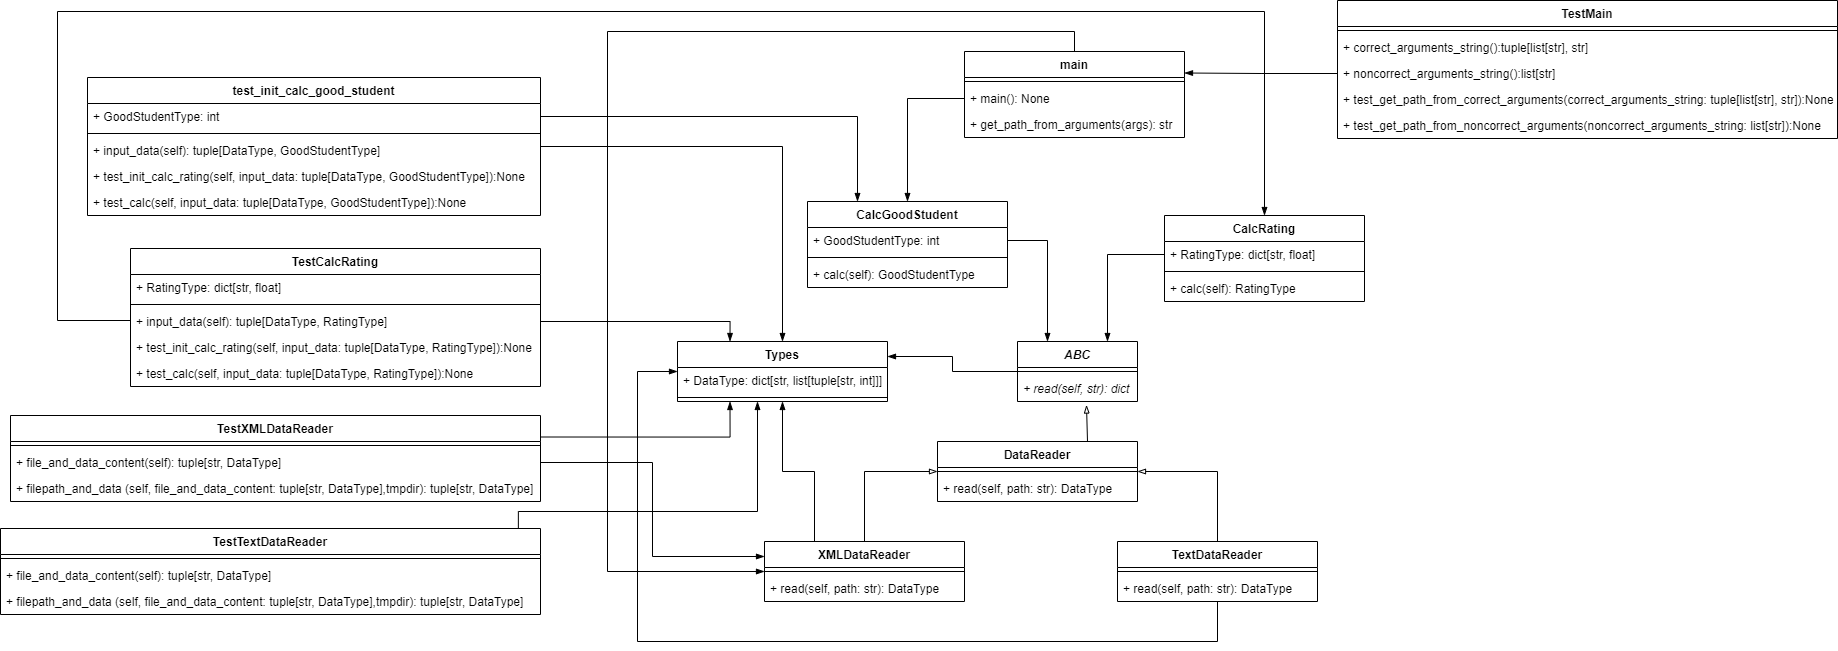

The diagram above was exported from draw.io. Its source (the exported page's mxGraphModel, read from the mxfile embedded in the PNG):
<mxGraphModel dx="2111" dy="2230" grid="1" gridSize="10" guides="1" tooltips="1" connect="1" arrows="1" fold="1" page="1" pageScale="1" pageWidth="827" pageHeight="1169" math="0" shadow="0">
  <root>
    <mxCell id="0" />
    <mxCell id="1" parent="0" />
    <mxCell id="77" style="edgeStyle=orthogonalEdgeStyle;rounded=0;orthogonalLoop=1;jettySize=auto;html=1;endArrow=blockThin;endFill=1;" edge="1" parent="1" source="2" target="36">
      <mxGeometry relative="1" as="geometry">
        <Array as="points">
          <mxPoint x="737" y="-10" />
          <mxPoint x="270" y="-10" />
          <mxPoint x="270" y="530" />
        </Array>
      </mxGeometry>
    </mxCell>
    <mxCell id="2" value="main" style="swimlane;fontStyle=1;align=center;verticalAlign=top;childLayout=stackLayout;horizontal=1;startSize=26;horizontalStack=0;resizeParent=1;resizeParentMax=0;resizeLast=0;collapsible=1;marginBottom=0;" vertex="1" parent="1">
      <mxGeometry x="627" y="10" width="220" height="86" as="geometry" />
    </mxCell>
    <mxCell id="4" value="" style="line;strokeWidth=1;fillColor=none;align=left;verticalAlign=middle;spacingTop=-1;spacingLeft=3;spacingRight=3;rotatable=0;labelPosition=right;points=[];portConstraint=eastwest;" vertex="1" parent="2">
      <mxGeometry y="26" width="220" height="8" as="geometry" />
    </mxCell>
    <mxCell id="5" value="+ main(): None" style="text;strokeColor=none;fillColor=none;align=left;verticalAlign=top;spacingLeft=4;spacingRight=4;overflow=hidden;rotatable=0;points=[[0,0.5],[1,0.5]];portConstraint=eastwest;" vertex="1" parent="2">
      <mxGeometry y="34" width="220" height="26" as="geometry" />
    </mxCell>
    <mxCell id="6" value="+ get_path_from_arguments(args): str" style="text;strokeColor=none;fillColor=none;align=left;verticalAlign=top;spacingLeft=4;spacingRight=4;overflow=hidden;rotatable=0;points=[[0,0.5],[1,0.5]];portConstraint=eastwest;" vertex="1" parent="2">
      <mxGeometry y="60" width="220" height="26" as="geometry" />
    </mxCell>
    <mxCell id="8" value="CalcGoodStudent" style="swimlane;fontStyle=1;align=center;verticalAlign=top;childLayout=stackLayout;horizontal=1;startSize=26;horizontalStack=0;resizeParent=1;resizeParentMax=0;resizeLast=0;collapsible=1;marginBottom=0;" vertex="1" parent="1">
      <mxGeometry x="470" y="160" width="200" height="86" as="geometry" />
    </mxCell>
    <mxCell id="9" value="+ GoodStudentType: int" style="text;strokeColor=none;fillColor=none;align=left;verticalAlign=top;spacingLeft=4;spacingRight=4;overflow=hidden;rotatable=0;points=[[0,0.5],[1,0.5]];portConstraint=eastwest;" vertex="1" parent="8">
      <mxGeometry y="26" width="200" height="26" as="geometry" />
    </mxCell>
    <mxCell id="10" value="" style="line;strokeWidth=1;fillColor=none;align=left;verticalAlign=middle;spacingTop=-1;spacingLeft=3;spacingRight=3;rotatable=0;labelPosition=right;points=[];portConstraint=eastwest;" vertex="1" parent="8">
      <mxGeometry y="52" width="200" height="8" as="geometry" />
    </mxCell>
    <mxCell id="11" value="+ calc(self): GoodStudentType" style="text;strokeColor=none;fillColor=none;align=left;verticalAlign=top;spacingLeft=4;spacingRight=4;overflow=hidden;rotatable=0;points=[[0,0.5],[1,0.5]];portConstraint=eastwest;" vertex="1" parent="8">
      <mxGeometry y="60" width="200" height="26" as="geometry" />
    </mxCell>
    <mxCell id="12" value="CalcRating" style="swimlane;fontStyle=1;align=center;verticalAlign=top;childLayout=stackLayout;horizontal=1;startSize=26;horizontalStack=0;resizeParent=1;resizeParentMax=0;resizeLast=0;collapsible=1;marginBottom=0;" vertex="1" parent="1">
      <mxGeometry x="827" y="174" width="200" height="86" as="geometry" />
    </mxCell>
    <mxCell id="13" value="+ RatingType: dict[str, float]" style="text;strokeColor=none;fillColor=none;align=left;verticalAlign=top;spacingLeft=4;spacingRight=4;overflow=hidden;rotatable=0;points=[[0,0.5],[1,0.5]];portConstraint=eastwest;" vertex="1" parent="12">
      <mxGeometry y="26" width="200" height="26" as="geometry" />
    </mxCell>
    <mxCell id="14" value="" style="line;strokeWidth=1;fillColor=none;align=left;verticalAlign=middle;spacingTop=-1;spacingLeft=3;spacingRight=3;rotatable=0;labelPosition=right;points=[];portConstraint=eastwest;" vertex="1" parent="12">
      <mxGeometry y="52" width="200" height="8" as="geometry" />
    </mxCell>
    <mxCell id="15" value="+ calc(self): RatingType" style="text;strokeColor=none;fillColor=none;align=left;verticalAlign=top;spacingLeft=4;spacingRight=4;overflow=hidden;rotatable=0;points=[[0,0.5],[1,0.5]];portConstraint=eastwest;" vertex="1" parent="12">
      <mxGeometry y="60" width="200" height="26" as="geometry" />
    </mxCell>
    <mxCell id="68" style="edgeStyle=orthogonalEdgeStyle;rounded=0;orthogonalLoop=1;jettySize=auto;html=1;exitX=0.75;exitY=0;exitDx=0;exitDy=0;entryX=0.575;entryY=1.135;entryDx=0;entryDy=0;entryPerimeter=0;endArrow=blockThin;endFill=0;" edge="1" parent="1" source="16" target="24">
      <mxGeometry relative="1" as="geometry" />
    </mxCell>
    <mxCell id="16" value="DataReader" style="swimlane;fontStyle=1;align=center;verticalAlign=top;childLayout=stackLayout;horizontal=1;startSize=26;horizontalStack=0;resizeParent=1;resizeParentMax=0;resizeLast=0;collapsible=1;marginBottom=0;" vertex="1" parent="1">
      <mxGeometry x="600" y="400" width="200" height="60" as="geometry" />
    </mxCell>
    <mxCell id="18" value="" style="line;strokeWidth=1;fillColor=none;align=left;verticalAlign=middle;spacingTop=-1;spacingLeft=3;spacingRight=3;rotatable=0;labelPosition=right;points=[];portConstraint=eastwest;" vertex="1" parent="16">
      <mxGeometry y="26" width="200" height="8" as="geometry" />
    </mxCell>
    <mxCell id="19" value="+ read(self, path: str): DataType" style="text;strokeColor=none;fillColor=none;align=left;verticalAlign=top;spacingLeft=4;spacingRight=4;overflow=hidden;rotatable=0;points=[[0,0.5],[1,0.5]];portConstraint=eastwest;" vertex="1" parent="16">
      <mxGeometry y="34" width="200" height="26" as="geometry" />
    </mxCell>
    <mxCell id="71" style="edgeStyle=orthogonalEdgeStyle;rounded=0;orthogonalLoop=1;jettySize=auto;html=1;entryX=1;entryY=0.25;entryDx=0;entryDy=0;endArrow=blockThin;endFill=1;" edge="1" parent="1" source="21" target="63">
      <mxGeometry relative="1" as="geometry" />
    </mxCell>
    <mxCell id="21" value="ABC" style="swimlane;fontStyle=3;align=center;verticalAlign=top;childLayout=stackLayout;horizontal=1;startSize=26;horizontalStack=0;resizeParent=1;resizeParentMax=0;resizeLast=0;collapsible=1;marginBottom=0;" vertex="1" parent="1">
      <mxGeometry x="680" y="300" width="120" height="60" as="geometry" />
    </mxCell>
    <mxCell id="23" value="" style="line;strokeWidth=1;fillColor=none;align=left;verticalAlign=middle;spacingTop=-1;spacingLeft=3;spacingRight=3;rotatable=0;labelPosition=right;points=[];portConstraint=eastwest;" vertex="1" parent="21">
      <mxGeometry y="26" width="120" height="8" as="geometry" />
    </mxCell>
    <mxCell id="24" value="+ read(self, str): dict" style="text;strokeColor=none;fillColor=none;align=left;verticalAlign=top;spacingLeft=4;spacingRight=4;overflow=hidden;rotatable=0;points=[[0,0.5],[1,0.5]];portConstraint=eastwest;fontStyle=2" vertex="1" parent="21">
      <mxGeometry y="34" width="120" height="26" as="geometry" />
    </mxCell>
    <mxCell id="69" style="edgeStyle=orthogonalEdgeStyle;rounded=0;orthogonalLoop=1;jettySize=auto;html=1;exitX=0.5;exitY=0;exitDx=0;exitDy=0;entryX=1;entryY=0.5;entryDx=0;entryDy=0;endArrow=blockThin;endFill=0;" edge="1" parent="1" source="28" target="16">
      <mxGeometry relative="1" as="geometry" />
    </mxCell>
    <mxCell id="73" style="edgeStyle=orthogonalEdgeStyle;rounded=0;orthogonalLoop=1;jettySize=auto;html=1;endArrow=blockThin;endFill=1;" edge="1" parent="1" source="28" target="63">
      <mxGeometry relative="1" as="geometry">
        <Array as="points">
          <mxPoint x="880" y="600" />
          <mxPoint x="300" y="600" />
          <mxPoint x="300" y="330" />
        </Array>
      </mxGeometry>
    </mxCell>
    <mxCell id="28" value="TextDataReader" style="swimlane;fontStyle=1;align=center;verticalAlign=top;childLayout=stackLayout;horizontal=1;startSize=26;horizontalStack=0;resizeParent=1;resizeParentMax=0;resizeLast=0;collapsible=1;marginBottom=0;" vertex="1" parent="1">
      <mxGeometry x="780" y="500" width="200" height="60" as="geometry" />
    </mxCell>
    <mxCell id="30" value="" style="line;strokeWidth=1;fillColor=none;align=left;verticalAlign=middle;spacingTop=-1;spacingLeft=3;spacingRight=3;rotatable=0;labelPosition=right;points=[];portConstraint=eastwest;" vertex="1" parent="28">
      <mxGeometry y="26" width="200" height="8" as="geometry" />
    </mxCell>
    <mxCell id="31" value="+ read(self, path: str): DataType" style="text;strokeColor=none;fillColor=none;align=left;verticalAlign=top;spacingLeft=4;spacingRight=4;overflow=hidden;rotatable=0;points=[[0,0.5],[1,0.5]];portConstraint=eastwest;" vertex="1" parent="28">
      <mxGeometry y="34" width="200" height="26" as="geometry" />
    </mxCell>
    <mxCell id="70" style="edgeStyle=orthogonalEdgeStyle;rounded=0;orthogonalLoop=1;jettySize=auto;html=1;exitX=0.5;exitY=0;exitDx=0;exitDy=0;endArrow=blockThin;endFill=0;" edge="1" parent="1" source="36" target="18">
      <mxGeometry relative="1" as="geometry" />
    </mxCell>
    <mxCell id="72" style="edgeStyle=orthogonalEdgeStyle;rounded=0;orthogonalLoop=1;jettySize=auto;html=1;exitX=0.25;exitY=0;exitDx=0;exitDy=0;endArrow=blockThin;endFill=1;" edge="1" parent="1" source="36" target="63">
      <mxGeometry relative="1" as="geometry" />
    </mxCell>
    <mxCell id="36" value="XMLDataReader" style="swimlane;fontStyle=1;align=center;verticalAlign=top;childLayout=stackLayout;horizontal=1;startSize=26;horizontalStack=0;resizeParent=1;resizeParentMax=0;resizeLast=0;collapsible=1;marginBottom=0;" vertex="1" parent="1">
      <mxGeometry x="427" y="500" width="200" height="60" as="geometry" />
    </mxCell>
    <mxCell id="37" value="" style="line;strokeWidth=1;fillColor=none;align=left;verticalAlign=middle;spacingTop=-1;spacingLeft=3;spacingRight=3;rotatable=0;labelPosition=right;points=[];portConstraint=eastwest;" vertex="1" parent="36">
      <mxGeometry y="26" width="200" height="8" as="geometry" />
    </mxCell>
    <mxCell id="38" value="+ read(self, path: str): DataType" style="text;strokeColor=none;fillColor=none;align=left;verticalAlign=top;spacingLeft=4;spacingRight=4;overflow=hidden;rotatable=0;points=[[0,0.5],[1,0.5]];portConstraint=eastwest;" vertex="1" parent="36">
      <mxGeometry y="34" width="200" height="26" as="geometry" />
    </mxCell>
    <mxCell id="100" style="edgeStyle=orthogonalEdgeStyle;rounded=0;orthogonalLoop=1;jettySize=auto;html=1;endArrow=blockThin;endFill=1;" edge="1" parent="1" source="43" target="63">
      <mxGeometry relative="1" as="geometry" />
    </mxCell>
    <mxCell id="43" value="test_init_calc_good_student" style="swimlane;fontStyle=1;align=center;verticalAlign=top;childLayout=stackLayout;horizontal=1;startSize=26;horizontalStack=0;resizeParent=1;resizeParentMax=0;resizeLast=0;collapsible=1;marginBottom=0;" vertex="1" parent="1">
      <mxGeometry x="-250" y="36" width="453" height="138" as="geometry" />
    </mxCell>
    <mxCell id="44" value="+ GoodStudentType: int" style="text;strokeColor=none;fillColor=none;align=left;verticalAlign=top;spacingLeft=4;spacingRight=4;overflow=hidden;rotatable=0;points=[[0,0.5],[1,0.5]];portConstraint=eastwest;" vertex="1" parent="43">
      <mxGeometry y="26" width="453" height="26" as="geometry" />
    </mxCell>
    <mxCell id="45" value="" style="line;strokeWidth=1;fillColor=none;align=left;verticalAlign=middle;spacingTop=-1;spacingLeft=3;spacingRight=3;rotatable=0;labelPosition=right;points=[];portConstraint=eastwest;" vertex="1" parent="43">
      <mxGeometry y="52" width="453" height="8" as="geometry" />
    </mxCell>
    <mxCell id="46" value="+ input_data(self): tuple[DataType, GoodStudentType]" style="text;strokeColor=none;fillColor=none;align=left;verticalAlign=top;spacingLeft=4;spacingRight=4;overflow=hidden;rotatable=0;points=[[0,0.5],[1,0.5]];portConstraint=eastwest;" vertex="1" parent="43">
      <mxGeometry y="60" width="453" height="26" as="geometry" />
    </mxCell>
    <mxCell id="66" value="+ test_init_calc_rating(self, input_data: tuple[DataType, GoodStudentType]):None" style="text;strokeColor=none;fillColor=none;align=left;verticalAlign=top;spacingLeft=4;spacingRight=4;overflow=hidden;rotatable=0;points=[[0,0.5],[1,0.5]];portConstraint=eastwest;" vertex="1" parent="43">
      <mxGeometry y="86" width="453" height="26" as="geometry" />
    </mxCell>
    <mxCell id="67" value="+ test_calc(self, input_data: tuple[DataType, GoodStudentType]):None" style="text;strokeColor=none;fillColor=none;align=left;verticalAlign=top;spacingLeft=4;spacingRight=4;overflow=hidden;rotatable=0;points=[[0,0.5],[1,0.5]];portConstraint=eastwest;" vertex="1" parent="43">
      <mxGeometry y="112" width="453" height="26" as="geometry" />
    </mxCell>
    <mxCell id="104" style="edgeStyle=orthogonalEdgeStyle;rounded=0;orthogonalLoop=1;jettySize=auto;html=1;exitX=1;exitY=0.25;exitDx=0;exitDy=0;entryX=0.25;entryY=1;entryDx=0;entryDy=0;endArrow=blockThin;endFill=1;" edge="1" parent="1" source="51" target="63">
      <mxGeometry relative="1" as="geometry" />
    </mxCell>
    <mxCell id="51" value="TestXMLDataReader" style="swimlane;fontStyle=1;align=center;verticalAlign=top;childLayout=stackLayout;horizontal=1;startSize=26;horizontalStack=0;resizeParent=1;resizeParentMax=0;resizeLast=0;collapsible=1;marginBottom=0;" vertex="1" parent="1">
      <mxGeometry x="-327" y="374" width="530" height="86" as="geometry" />
    </mxCell>
    <mxCell id="53" value="" style="line;strokeWidth=1;fillColor=none;align=left;verticalAlign=middle;spacingTop=-1;spacingLeft=3;spacingRight=3;rotatable=0;labelPosition=right;points=[];portConstraint=eastwest;" vertex="1" parent="51">
      <mxGeometry y="26" width="530" height="8" as="geometry" />
    </mxCell>
    <mxCell id="54" value="+ file_and_data_content(self): tuple[str, DataType]" style="text;strokeColor=none;fillColor=none;align=left;verticalAlign=top;spacingLeft=4;spacingRight=4;overflow=hidden;rotatable=0;points=[[0,0.5],[1,0.5]];portConstraint=eastwest;" vertex="1" parent="51">
      <mxGeometry y="34" width="530" height="26" as="geometry" />
    </mxCell>
    <mxCell id="84" value="+ filepath_and_data (self, file_and_data_content: tuple[str, DataType],tmpdir): tuple[str, DataType]" style="text;strokeColor=none;fillColor=none;align=left;verticalAlign=top;spacingLeft=4;spacingRight=4;overflow=hidden;rotatable=0;points=[[0,0.5],[1,0.5]];portConstraint=eastwest;" vertex="1" parent="51">
      <mxGeometry y="60" width="530" height="26" as="geometry" />
    </mxCell>
    <mxCell id="63" value="Types" style="swimlane;fontStyle=1;align=center;verticalAlign=top;childLayout=stackLayout;horizontal=1;startSize=26;horizontalStack=0;resizeParent=1;resizeParentMax=0;resizeLast=0;collapsible=1;marginBottom=0;" vertex="1" parent="1">
      <mxGeometry x="340" y="300" width="210" height="60" as="geometry" />
    </mxCell>
    <mxCell id="64" value="+ DataType: dict[str, list[tuple[str, int]]]" style="text;strokeColor=none;fillColor=none;align=left;verticalAlign=top;spacingLeft=4;spacingRight=4;overflow=hidden;rotatable=0;points=[[0,0.5],[1,0.5]];portConstraint=eastwest;" vertex="1" parent="63">
      <mxGeometry y="26" width="210" height="26" as="geometry" />
    </mxCell>
    <mxCell id="65" value="" style="line;strokeWidth=1;fillColor=none;align=left;verticalAlign=middle;spacingTop=-1;spacingLeft=3;spacingRight=3;rotatable=0;labelPosition=right;points=[];portConstraint=eastwest;" vertex="1" parent="63">
      <mxGeometry y="52" width="210" height="8" as="geometry" />
    </mxCell>
    <mxCell id="74" style="edgeStyle=orthogonalEdgeStyle;rounded=0;orthogonalLoop=1;jettySize=auto;html=1;entryX=0.75;entryY=0;entryDx=0;entryDy=0;endArrow=blockThin;endFill=1;" edge="1" parent="1" source="13" target="21">
      <mxGeometry relative="1" as="geometry" />
    </mxCell>
    <mxCell id="75" style="edgeStyle=orthogonalEdgeStyle;rounded=0;orthogonalLoop=1;jettySize=auto;html=1;entryX=0.25;entryY=0;entryDx=0;entryDy=0;endArrow=blockThin;endFill=1;" edge="1" parent="1" source="9" target="21">
      <mxGeometry relative="1" as="geometry" />
    </mxCell>
    <mxCell id="76" style="edgeStyle=orthogonalEdgeStyle;rounded=0;orthogonalLoop=1;jettySize=auto;html=1;entryX=0.5;entryY=0;entryDx=0;entryDy=0;endArrow=blockThin;endFill=1;" edge="1" parent="1" source="5" target="8">
      <mxGeometry relative="1" as="geometry" />
    </mxCell>
    <mxCell id="101" style="edgeStyle=orthogonalEdgeStyle;rounded=0;orthogonalLoop=1;jettySize=auto;html=1;entryX=0.5;entryY=0;entryDx=0;entryDy=0;endArrow=blockThin;endFill=1;" edge="1" parent="1" source="78" target="12">
      <mxGeometry relative="1" as="geometry">
        <Array as="points">
          <mxPoint x="-280" y="279" />
          <mxPoint x="-280" y="-30" />
          <mxPoint x="927" y="-30" />
        </Array>
      </mxGeometry>
    </mxCell>
    <mxCell id="78" value="TestCalcRating" style="swimlane;fontStyle=1;align=center;verticalAlign=top;childLayout=stackLayout;horizontal=1;startSize=26;horizontalStack=0;resizeParent=1;resizeParentMax=0;resizeLast=0;collapsible=1;marginBottom=0;" vertex="1" parent="1">
      <mxGeometry x="-207" y="207" width="410" height="138" as="geometry" />
    </mxCell>
    <mxCell id="79" value="+ RatingType: dict[str, float]" style="text;strokeColor=none;fillColor=none;align=left;verticalAlign=top;spacingLeft=4;spacingRight=4;overflow=hidden;rotatable=0;points=[[0,0.5],[1,0.5]];portConstraint=eastwest;" vertex="1" parent="78">
      <mxGeometry y="26" width="410" height="26" as="geometry" />
    </mxCell>
    <mxCell id="80" value="" style="line;strokeWidth=1;fillColor=none;align=left;verticalAlign=middle;spacingTop=-1;spacingLeft=3;spacingRight=3;rotatable=0;labelPosition=right;points=[];portConstraint=eastwest;" vertex="1" parent="78">
      <mxGeometry y="52" width="410" height="8" as="geometry" />
    </mxCell>
    <mxCell id="81" value="+ input_data(self): tuple[DataType, RatingType]" style="text;strokeColor=none;fillColor=none;align=left;verticalAlign=top;spacingLeft=4;spacingRight=4;overflow=hidden;rotatable=0;points=[[0,0.5],[1,0.5]];portConstraint=eastwest;" vertex="1" parent="78">
      <mxGeometry y="60" width="410" height="26" as="geometry" />
    </mxCell>
    <mxCell id="82" value="+ test_init_calc_rating(self, input_data: tuple[DataType, RatingType]):None" style="text;strokeColor=none;fillColor=none;align=left;verticalAlign=top;spacingLeft=4;spacingRight=4;overflow=hidden;rotatable=0;points=[[0,0.5],[1,0.5]];portConstraint=eastwest;" vertex="1" parent="78">
      <mxGeometry y="86" width="410" height="26" as="geometry" />
    </mxCell>
    <mxCell id="83" value="+ test_calc(self, input_data: tuple[DataType, RatingType]):None" style="text;strokeColor=none;fillColor=none;align=left;verticalAlign=top;spacingLeft=4;spacingRight=4;overflow=hidden;rotatable=0;points=[[0,0.5],[1,0.5]];portConstraint=eastwest;" vertex="1" parent="78">
      <mxGeometry y="112" width="410" height="26" as="geometry" />
    </mxCell>
    <mxCell id="85" value="TestTextDataReader" style="swimlane;fontStyle=1;align=center;verticalAlign=top;childLayout=stackLayout;horizontal=1;startSize=26;horizontalStack=0;resizeParent=1;resizeParentMax=0;resizeLast=0;collapsible=1;marginBottom=0;" vertex="1" parent="1">
      <mxGeometry x="-337" y="487" width="540" height="86" as="geometry" />
    </mxCell>
    <mxCell id="87" value="" style="line;strokeWidth=1;fillColor=none;align=left;verticalAlign=middle;spacingTop=-1;spacingLeft=3;spacingRight=3;rotatable=0;labelPosition=right;points=[];portConstraint=eastwest;" vertex="1" parent="85">
      <mxGeometry y="26" width="540" height="8" as="geometry" />
    </mxCell>
    <mxCell id="88" value="+ file_and_data_content(self): tuple[str, DataType]" style="text;strokeColor=none;fillColor=none;align=left;verticalAlign=top;spacingLeft=4;spacingRight=4;overflow=hidden;rotatable=0;points=[[0,0.5],[1,0.5]];portConstraint=eastwest;" vertex="1" parent="85">
      <mxGeometry y="34" width="540" height="26" as="geometry" />
    </mxCell>
    <mxCell id="89" value="+ filepath_and_data (self, file_and_data_content: tuple[str, DataType],tmpdir): tuple[str, DataType]" style="text;strokeColor=none;fillColor=none;align=left;verticalAlign=top;spacingLeft=4;spacingRight=4;overflow=hidden;rotatable=0;points=[[0,0.5],[1,0.5]];portConstraint=eastwest;" vertex="1" parent="85">
      <mxGeometry y="60" width="540" height="26" as="geometry" />
    </mxCell>
    <mxCell id="90" value="TestMain" style="swimlane;fontStyle=1;align=center;verticalAlign=top;childLayout=stackLayout;horizontal=1;startSize=26;horizontalStack=0;resizeParent=1;resizeParentMax=0;resizeLast=0;collapsible=1;marginBottom=0;" vertex="1" parent="1">
      <mxGeometry x="1000" y="-41" width="500" height="138" as="geometry" />
    </mxCell>
    <mxCell id="92" value="" style="line;strokeWidth=1;fillColor=none;align=left;verticalAlign=middle;spacingTop=-1;spacingLeft=3;spacingRight=3;rotatable=0;labelPosition=right;points=[];portConstraint=eastwest;" vertex="1" parent="90">
      <mxGeometry y="26" width="500" height="8" as="geometry" />
    </mxCell>
    <mxCell id="95" value="+ correct_arguments_string():tuple[list[str], str]" style="text;strokeColor=none;fillColor=none;align=left;verticalAlign=top;spacingLeft=4;spacingRight=4;overflow=hidden;rotatable=0;points=[[0,0.5],[1,0.5]];portConstraint=eastwest;" vertex="1" parent="90">
      <mxGeometry y="34" width="500" height="26" as="geometry" />
    </mxCell>
    <mxCell id="96" value="+ noncorrect_arguments_string():list[str]" style="text;strokeColor=none;fillColor=none;align=left;verticalAlign=top;spacingLeft=4;spacingRight=4;overflow=hidden;rotatable=0;points=[[0,0.5],[1,0.5]];portConstraint=eastwest;" vertex="1" parent="90">
      <mxGeometry y="60" width="500" height="26" as="geometry" />
    </mxCell>
    <mxCell id="97" value="+ test_get_path_from_correct_arguments(correct_arguments_string: tuple[list[str], str]):None" style="text;strokeColor=none;fillColor=none;align=left;verticalAlign=top;spacingLeft=4;spacingRight=4;overflow=hidden;rotatable=0;points=[[0,0.5],[1,0.5]];portConstraint=eastwest;" vertex="1" parent="90">
      <mxGeometry y="86" width="500" height="26" as="geometry" />
    </mxCell>
    <mxCell id="98" value="+ test_get_path_from_noncorrect_arguments(noncorrect_arguments_string: list[str]):None" style="text;strokeColor=none;fillColor=none;align=left;verticalAlign=top;spacingLeft=4;spacingRight=4;overflow=hidden;rotatable=0;points=[[0,0.5],[1,0.5]];portConstraint=eastwest;" vertex="1" parent="90">
      <mxGeometry y="112" width="500" height="26" as="geometry" />
    </mxCell>
    <mxCell id="99" style="edgeStyle=orthogonalEdgeStyle;rounded=0;orthogonalLoop=1;jettySize=auto;html=1;endArrow=blockThin;endFill=1;entryX=0.25;entryY=0;entryDx=0;entryDy=0;" edge="1" parent="1" source="44" target="8">
      <mxGeometry relative="1" as="geometry" />
    </mxCell>
    <mxCell id="102" style="edgeStyle=orthogonalEdgeStyle;rounded=0;orthogonalLoop=1;jettySize=auto;html=1;entryX=0.25;entryY=0;entryDx=0;entryDy=0;endArrow=blockThin;endFill=1;" edge="1" parent="1" source="81" target="63">
      <mxGeometry relative="1" as="geometry" />
    </mxCell>
    <mxCell id="103" style="edgeStyle=orthogonalEdgeStyle;rounded=0;orthogonalLoop=1;jettySize=auto;html=1;entryX=0;entryY=0.25;entryDx=0;entryDy=0;endArrow=blockThin;endFill=1;" edge="1" parent="1" source="54" target="36">
      <mxGeometry relative="1" as="geometry" />
    </mxCell>
    <mxCell id="105" style="edgeStyle=orthogonalEdgeStyle;rounded=0;orthogonalLoop=1;jettySize=auto;html=1;endArrow=blockThin;endFill=1;exitX=0.959;exitY=0.002;exitDx=0;exitDy=0;exitPerimeter=0;" edge="1" parent="1" source="85">
      <mxGeometry relative="1" as="geometry">
        <mxPoint x="420" y="360" as="targetPoint" />
        <Array as="points">
          <mxPoint x="181" y="470" />
          <mxPoint x="420" y="470" />
        </Array>
      </mxGeometry>
    </mxCell>
    <mxCell id="108" style="edgeStyle=orthogonalEdgeStyle;rounded=0;orthogonalLoop=1;jettySize=auto;html=1;entryX=1;entryY=0.25;entryDx=0;entryDy=0;endArrow=blockThin;endFill=1;" edge="1" parent="1" source="96" target="2">
      <mxGeometry relative="1" as="geometry" />
    </mxCell>
  </root>
</mxGraphModel>